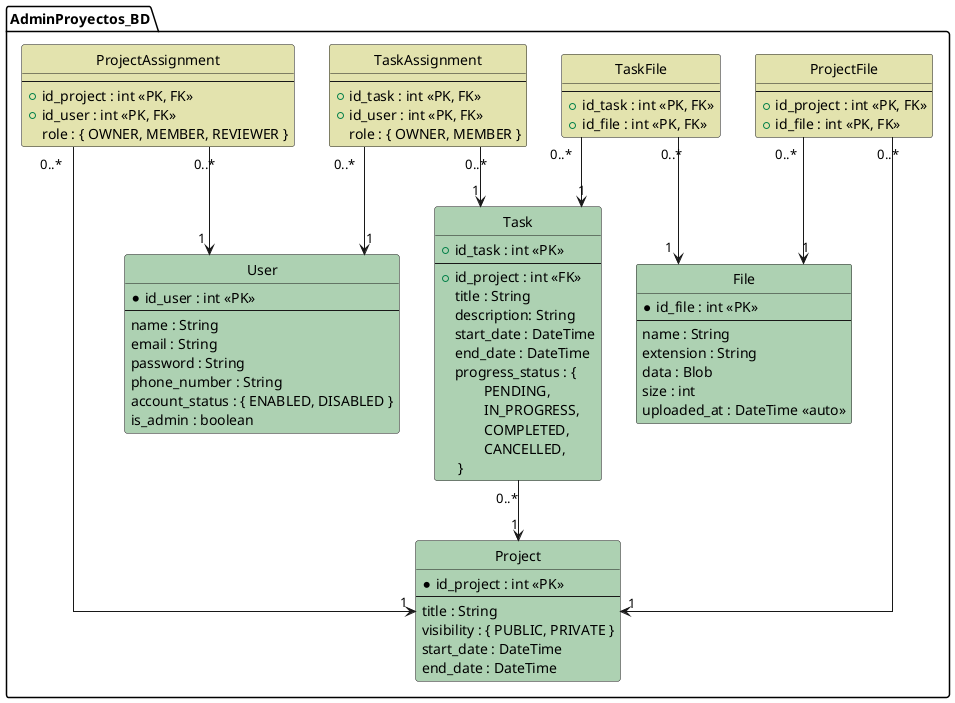

The diagram above was rendered by PlantUML. Its source (embedded in the PNG):
@startuml
' configuration
hide circle
skinparam linetype ortho

!define ENTITY_COLOR #ADD1B2
!define ASSIGNMENT_COLOR #E3E3AE

'' TABLES
package "AdminProyectos_BD" {
  class User ENTITY_COLOR {
    * id_user : int <<PK>>
    --
    name : String
    email : String
    password : String
    phone_number : String
    account_status : { ENABLED, DISABLED }
    is_admin : boolean
  }


  class Project ENTITY_COLOR {
    * id_project : int <<PK>>
    --
    title : String
    visibility : { PUBLIC, PRIVATE }
    start_date : DateTime
    end_date : DateTime
  }

  class ProjectAssignment ASSIGNMENT_COLOR {
    --
    + id_project : int <<PK, FK>>
    + id_user : int <<PK, FK>>
    role : { OWNER, MEMBER, REVIEWER }
  }


  class Task ENTITY_COLOR {
    + id_task : int <<PK>>
    --
    + id_project : int <<FK>>
    title : String
    description: String
    start_date : DateTime
    end_date : DateTime
    progress_status : { \n\tPENDING,\n\tIN_PROGRESS,\n\tCOMPLETED,\n\tCANCELLED,\n }
  }

  class TaskAssignment ASSIGNMENT_COLOR {
    --
    + id_task : int <<PK, FK>>
    + id_user : int <<PK, FK>>
    role : { OWNER, MEMBER }
  }


  class File ENTITY_COLOR {
    * id_file : int <<PK>>
    --
    name : String
    extension : String
    data : Blob
    size : int
    uploaded_at : DateTime <<auto>>
  }

  class ProjectFile ASSIGNMENT_COLOR {
    --
    + id_project : int <<PK, FK>>
    + id_file : int <<PK, FK>>
  }

  class TaskFile ASSIGNMENT_COLOR {
    --
    + id_task : int <<PK, FK>>
    + id_file : int <<PK, FK>>
  }
}

'' RELATIONSHIPS
ProjectAssignment "0..*" --> "1" User
TaskAssignment "0..*" --> "1" User
ProjectAssignment "0..*" --> "1" Project
Task "0..*" --> "1" Project
ProjectFile "0..*" --> "1" Project
TaskAssignment "0..*" --> "1" Task
TaskFile "0..*" --> "1" Task
ProjectFile "0..*" --> "1" File
TaskFile "0..*" --> "1" File

@enduml